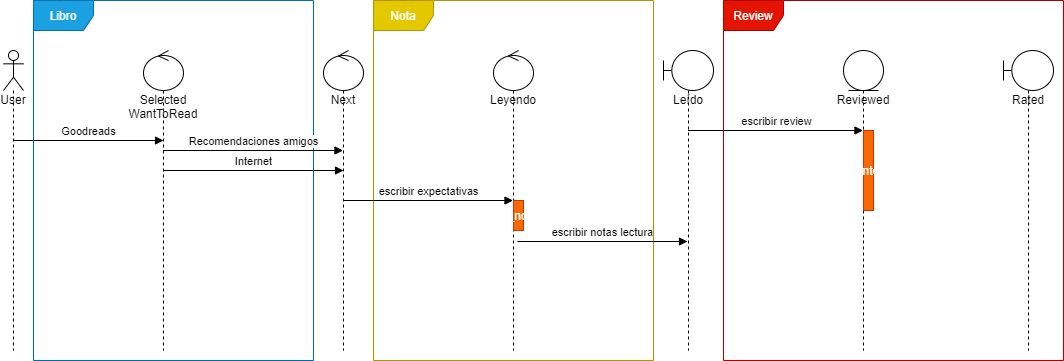

The diagram above was exported from draw.io. Its source (the exported page's mxGraphModel, read from the mxfile embedded in the PNG):
<mxGraphModel dx="734" dy="430" grid="1" gridSize="10" guides="1" tooltips="1" connect="1" arrows="1" fold="1" page="1" pageScale="1" pageWidth="1169" pageHeight="827" math="0" shadow="0">
  <root>
    <mxCell id="0" />
    <mxCell id="1" parent="0" />
    <mxCell id="16" value="Review" style="shape=umlFrame;whiteSpace=wrap;html=1;fillColor=#e51400;strokeColor=#B20000;fontColor=#ffffff;" vertex="1" parent="1">
      <mxGeometry x="770" y="50" width="340" height="360" as="geometry" />
    </mxCell>
    <mxCell id="15" value="Nota" style="shape=umlFrame;whiteSpace=wrap;html=1;fillColor=#e3c800;strokeColor=#B09500;fontColor=#ffffff;" vertex="1" parent="1">
      <mxGeometry x="420" y="50" width="280" height="360" as="geometry" />
    </mxCell>
    <mxCell id="17" value="Libro" style="shape=umlFrame;whiteSpace=wrap;html=1;fillColor=#1ba1e2;strokeColor=#006EAF;fontColor=#ffffff;" vertex="1" parent="1">
      <mxGeometry x="80" y="50" width="280" height="360" as="geometry" />
    </mxCell>
    <mxCell id="2" value="User" style="shape=umlLifeline;participant=umlActor;perimeter=lifelinePerimeter;whiteSpace=wrap;html=1;container=1;collapsible=0;recursiveResize=0;verticalAlign=top;spacingTop=36;outlineConnect=0;align=center;" vertex="1" parent="1">
      <mxGeometry x="50" y="100" width="20" height="300" as="geometry" />
    </mxCell>
    <mxCell id="5" value="Selected&lt;br&gt;WantToRead" style="shape=umlLifeline;participant=umlControl;perimeter=lifelinePerimeter;whiteSpace=wrap;html=1;container=1;collapsible=0;recursiveResize=0;verticalAlign=top;spacingTop=36;outlineConnect=0;" vertex="1" parent="1">
      <mxGeometry x="190" y="100" width="40" height="300" as="geometry" />
    </mxCell>
    <mxCell id="6" value="Next" style="shape=umlLifeline;participant=umlControl;perimeter=lifelinePerimeter;whiteSpace=wrap;html=1;container=1;collapsible=0;recursiveResize=0;verticalAlign=top;spacingTop=36;outlineConnect=0;align=center;" vertex="1" parent="1">
      <mxGeometry x="370" y="100" width="40" height="300" as="geometry" />
    </mxCell>
    <mxCell id="7" value="Leyendo" style="shape=umlLifeline;participant=umlControl;perimeter=lifelinePerimeter;whiteSpace=wrap;html=1;container=1;collapsible=0;recursiveResize=0;verticalAlign=top;spacingTop=36;outlineConnect=0;align=center;" vertex="1" parent="1">
      <mxGeometry x="540" y="100" width="40" height="300" as="geometry" />
    </mxCell>
    <mxCell id="4" value="set_nota()" style="html=1;points=[];perimeter=orthogonalPerimeter;fillColor=#fa6800;strokeColor=#C73500;fontColor=#ffffff;" vertex="1" parent="7">
      <mxGeometry x="20" y="150" width="10" height="30" as="geometry" />
    </mxCell>
    <mxCell id="8" value="Leído" style="shape=umlLifeline;participant=umlBoundary;perimeter=lifelinePerimeter;whiteSpace=wrap;html=1;container=1;collapsible=0;recursiveResize=0;verticalAlign=top;spacingTop=36;outlineConnect=0;align=center;" vertex="1" parent="1">
      <mxGeometry x="710" y="100" width="50" height="300" as="geometry" />
    </mxCell>
    <mxCell id="9" value="Reviewed" style="shape=umlLifeline;participant=umlEntity;perimeter=lifelinePerimeter;whiteSpace=wrap;html=1;container=1;collapsible=0;recursiveResize=0;verticalAlign=top;spacingTop=36;outlineConnect=0;align=center;" vertex="1" parent="1">
      <mxGeometry x="890" y="100" width="40" height="300" as="geometry" />
    </mxCell>
    <mxCell id="18" value="set_contenido()" style="html=1;points=[];perimeter=orthogonalPerimeter;fillColor=#fa6800;strokeColor=#C73500;fontColor=#ffffff;" vertex="1" parent="9">
      <mxGeometry x="20" y="80" width="10" height="80" as="geometry" />
    </mxCell>
    <mxCell id="10" value="Rated" style="shape=umlLifeline;participant=umlBoundary;perimeter=lifelinePerimeter;whiteSpace=wrap;html=1;container=1;collapsible=0;recursiveResize=0;verticalAlign=top;spacingTop=36;outlineConnect=0;align=center;" vertex="1" parent="1">
      <mxGeometry x="1050" y="100" width="50" height="300" as="geometry" />
    </mxCell>
    <mxCell id="12" value="Recomendaciones amigos" style="html=1;verticalAlign=bottom;endArrow=block;" edge="1" parent="1">
      <mxGeometry width="80" relative="1" as="geometry">
        <mxPoint x="209.5" y="200" as="sourcePoint" />
        <mxPoint x="389.5" y="200" as="targetPoint" />
      </mxGeometry>
    </mxCell>
    <mxCell id="13" value="Internet" style="html=1;verticalAlign=bottom;endArrow=block;" edge="1" parent="1">
      <mxGeometry width="80" relative="1" as="geometry">
        <mxPoint x="210" y="220" as="sourcePoint" />
        <mxPoint x="390" y="220" as="targetPoint" />
      </mxGeometry>
    </mxCell>
    <mxCell id="14" value="Goodreads" style="html=1;verticalAlign=bottom;endArrow=block;" edge="1" parent="1">
      <mxGeometry width="80" relative="1" as="geometry">
        <mxPoint x="60" y="190" as="sourcePoint" />
        <mxPoint x="210" y="190" as="targetPoint" />
      </mxGeometry>
    </mxCell>
    <mxCell id="19" value="escribir review" style="html=1;verticalAlign=bottom;endArrow=block;" edge="1" parent="1">
      <mxGeometry width="80" relative="1" as="geometry">
        <mxPoint x="734.5" y="180" as="sourcePoint" />
        <mxPoint x="909.5" y="180" as="targetPoint" />
      </mxGeometry>
    </mxCell>
    <mxCell id="22" value="escribir expectativas" style="html=1;verticalAlign=bottom;endArrow=block;" edge="1" parent="1">
      <mxGeometry width="80" relative="1" as="geometry">
        <mxPoint x="390" y="250" as="sourcePoint" />
        <mxPoint x="559.5" y="250" as="targetPoint" />
      </mxGeometry>
    </mxCell>
    <mxCell id="25" value="escribir notas lectura" style="html=1;verticalAlign=bottom;endArrow=block;" edge="1" parent="1">
      <mxGeometry width="80" relative="1" as="geometry">
        <mxPoint x="564" y="291" as="sourcePoint" />
        <mxPoint x="734" y="291" as="targetPoint" />
      </mxGeometry>
    </mxCell>
  </root>
</mxGraphModel>